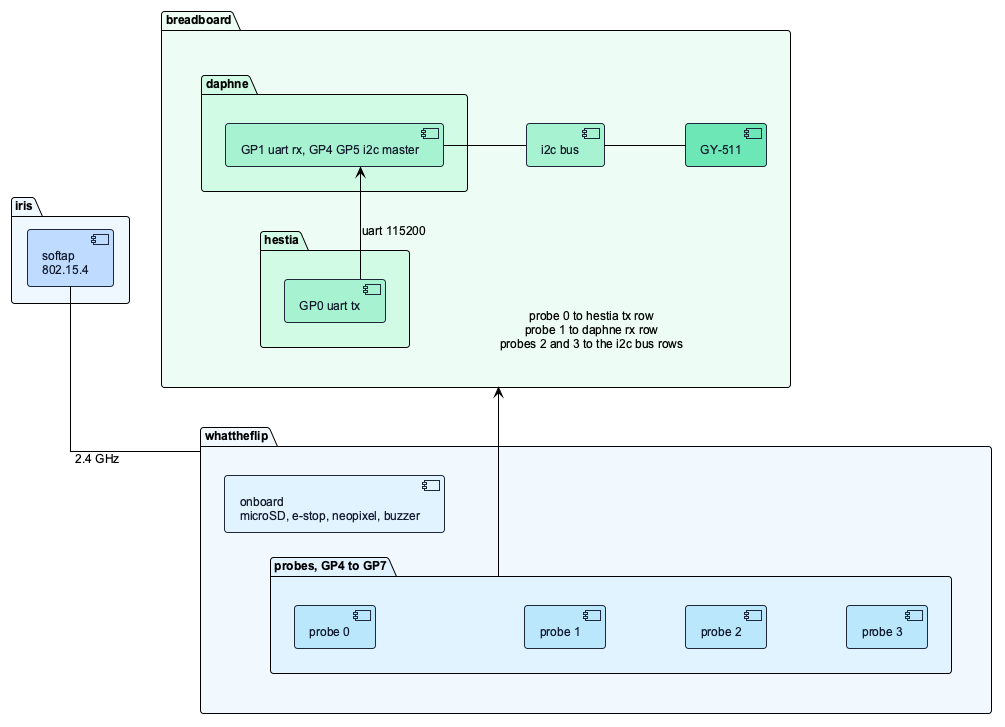

The diagram above was rendered by PlantUML. Its source (embedded in the PNG):
@startuml hardware_interconnect
!theme plain
left to right direction
skinparam backgroundColor #FFFFFF
skinparam defaultFontName Arial
skinparam defaultFontSize 12
skinparam shadowing false
skinparam roundcorner 6
skinparam linetype ortho
skinparam nodesep 14
skinparam ranksep 80

skinparam component {
    BorderColor #1E293B
    BackgroundColor #F8FAFC
    FontColor #0F172A
    FontSize 12
}

package "whattheflip" as TOOL #F0F9FF {
    package "probes, GP4 to GP7" as PROBES #E0F2FE {
        component "probe 0" as P0 #BAE6FD
        component "probe 1" as P1 #BAE6FD
        component "probe 2" as P2 #BAE6FD
        component "probe 3" as P3 #BAE6FD
        P0 -[hidden]down- P1
        P1 -[hidden]down- P2
        P2 -[hidden]down- P3
    }
    component "onboard\nmicroSD, e-stop, neopixel, buzzer" as ONBOARD #E0F2FE
}

package "breadboard" as BB #ECFDF5 {
    package "hestia" as VA #D1FAE5 {
        component "GP0 uart tx" as A_PINS #A7F3D0
    }
    package "daphne" as VB #D1FAE5 {
        component "GP1 uart rx, GP4 GP5 i2c master" as B_PINS #A7F3D0
    }
    component "i2c bus" as BUS #A7F3D0
    component "GY-511" as IMU #6EE7B7
    VA -[hidden]right- VB
    A_PINS -right-> B_PINS : uart 115200
    B_PINS -- BUS
    BUS -- IMU
}

PROBES -right-> BB : probe 0 to hestia tx row\nprobe 1 to daphne rx row\nprobes 2 and 3 to the i2c bus rows

package "iris" as WV #EFF6FF {
    component "softap\n802.15.4" as RF #BFDBFE
}

RF -- TOOL : 2.4 GHz
RF -[hidden]down- BB
@enduml